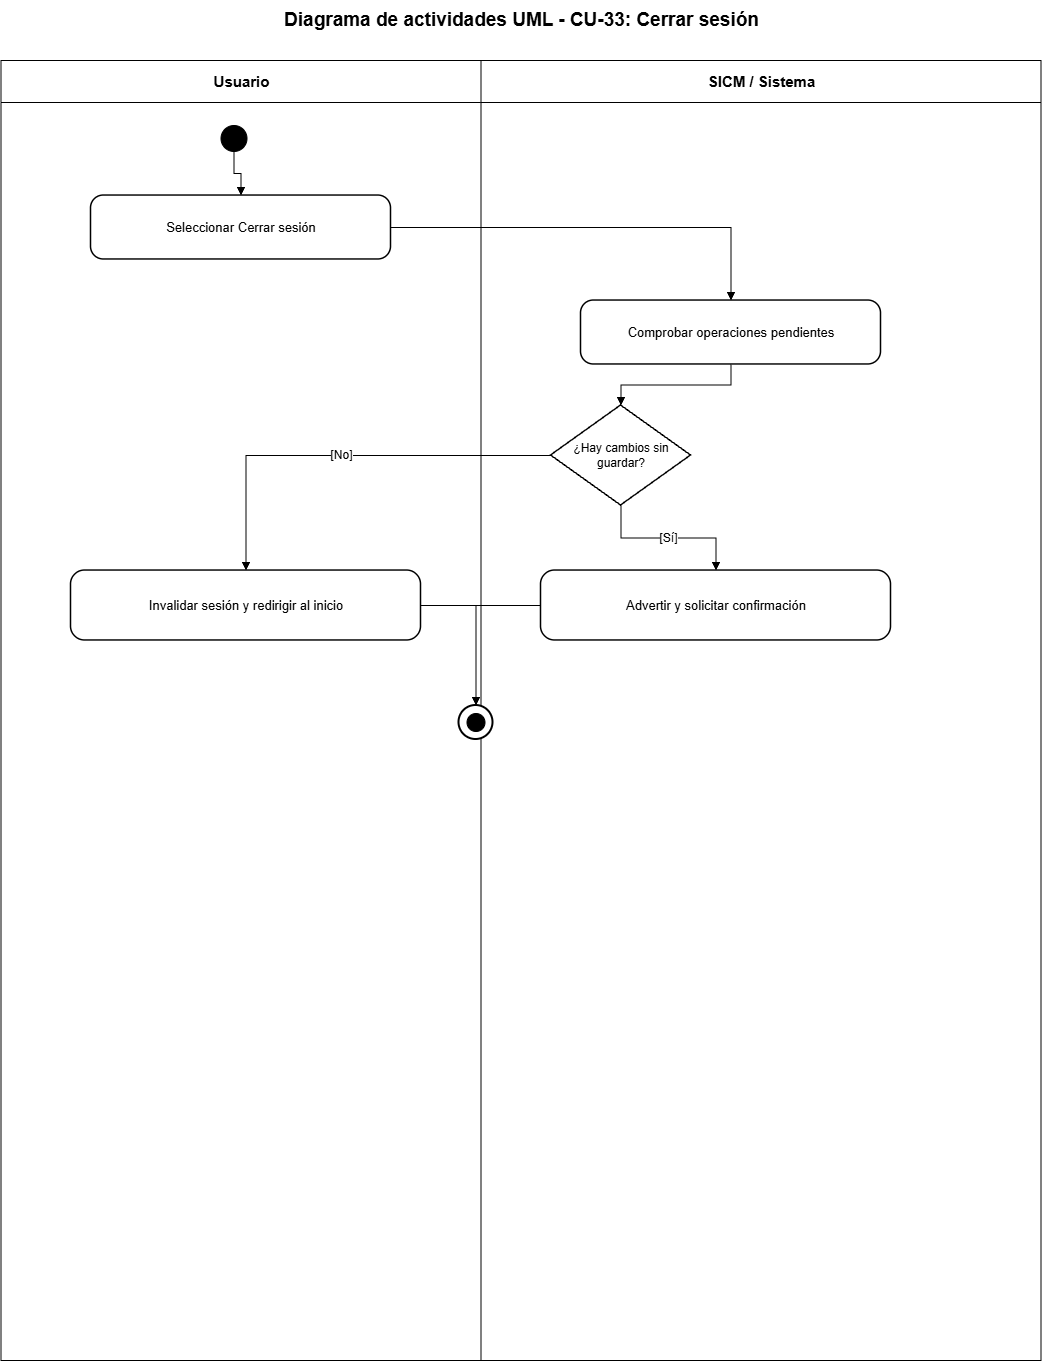

The diagram above was exported from draw.io. Its source (the exported page's mxGraphModel, read from the mxfile embedded in the PNG):
<mxGraphModel dx="2828" dy="1486" grid="1" gridSize="10" guides="1" tooltips="1" connect="1" arrows="1" fold="1" page="1" pageScale="1" pageWidth="1200" pageHeight="1500" math="0" shadow="0">
  <root>
    <mxCell id="0" />
    <mxCell id="1" parent="0" />
    <mxCell id="lane-a" parent="1" style="swimlane;html=1;horizontal=1;startSize=42;fillColor=#ffffff;swimlaneFillColor=#ffffff;strokeColor=#000000;fontColor=#000000;fontStyle=1;fontSize=15;" value="Usuario" vertex="1">
      <mxGeometry height="1300" width="480" x="80" y="80" as="geometry" />
    </mxCell>
    <mxCell id="lane-s" parent="1" style="swimlane;html=1;horizontal=1;startSize=42;fillColor=#ffffff;swimlaneFillColor=#ffffff;strokeColor=#000000;fontColor=#000000;fontStyle=1;fontSize=15;" value="SICM / Sistema" vertex="1">
      <mxGeometry height="1300" width="560" x="560" y="80" as="geometry" />
    </mxCell>
    <mxCell id="title" parent="1" style="text;html=1;strokeColor=none;fillColor=none;align=center;verticalAlign=middle;fontStyle=1;fontSize=19;fontColor=#000000;" value="Diagrama de actividades UML - CU-33: Cerrar sesión" vertex="1">
      <mxGeometry height="40" width="1000" x="100" y="20" as="geometry" />
    </mxCell>
    <mxCell id="start" parent="1" style="ellipse;html=1;aspect=fixed;fillColor=#000000;strokeColor=#000000;" value="" vertex="1">
      <mxGeometry height="26" width="26" x="300" y="145" as="geometry" />
    </mxCell>
    <mxCell id="step-0" parent="1" style="rounded=1;arcSize=20;whiteSpace=wrap;html=1;fillColor=#ffffff;strokeColor=#000000;strokeWidth=1.5;fontColor=#000000;fontSize=13;" value="Seleccionar Cerrar sesión" vertex="1">
      <mxGeometry height="64" width="300" x="170" y="215" as="geometry" />
    </mxCell>
    <mxCell id="e-0" edge="1" parent="1" source="start" style="edgeStyle=orthogonalEdgeStyle;rounded=0;orthogonalLoop=1;jettySize=auto;html=1;endArrow=block;endFill=1;strokeColor=#000000;fontColor=#000000;fontSize=12;" target="step-0" value="">
      <mxGeometry relative="1" as="geometry" />
    </mxCell>
    <mxCell id="step-1" parent="1" style="rounded=1;arcSize=20;whiteSpace=wrap;html=1;fillColor=#ffffff;strokeColor=#000000;strokeWidth=1.5;fontColor=#000000;fontSize=13;" value="Comprobar operaciones pendientes" vertex="1">
      <mxGeometry height="64" width="300" x="660" y="320" as="geometry" />
    </mxCell>
    <mxCell id="e-1" edge="1" parent="1" source="step-0" style="edgeStyle=orthogonalEdgeStyle;rounded=0;orthogonalLoop=1;jettySize=auto;html=1;endArrow=block;endFill=1;strokeColor=#000000;fontColor=#000000;fontSize=12;" target="step-1" value="">
      <mxGeometry relative="1" as="geometry" />
    </mxCell>
    <mxCell id="decision" parent="1" style="rhombus;whiteSpace=wrap;html=1;fillColor=#ffffff;strokeColor=#000000;strokeWidth=1.5;fontColor=#000000;fontSize=12;" value="¿Hay cambios sin guardar?" vertex="1">
      <mxGeometry height="100" width="140" x="630" y="425" as="geometry" />
    </mxCell>
    <mxCell id="e-decision" edge="1" parent="1" source="step-1" style="edgeStyle=orthogonalEdgeStyle;rounded=0;orthogonalLoop=1;jettySize=auto;html=1;endArrow=block;endFill=1;strokeColor=#000000;fontColor=#000000;fontSize=12;" target="decision" value="">
      <mxGeometry relative="1" as="geometry" />
    </mxCell>
    <mxCell id="yes" parent="1" style="rounded=1;arcSize=20;whiteSpace=wrap;html=1;fillColor=#ffffff;strokeColor=#000000;strokeWidth=1.5;fontColor=#000000;fontSize=13;" value="Advertir y solicitar confirmación" vertex="1">
      <mxGeometry height="70" width="350" x="620" y="590" as="geometry" />
    </mxCell>
    <mxCell id="no" parent="1" style="rounded=1;arcSize=20;whiteSpace=wrap;html=1;fillColor=#ffffff;strokeColor=#000000;strokeWidth=1.5;fontColor=#000000;fontSize=13;" value="Invalidar sesión y redirigir al inicio" vertex="1">
      <mxGeometry height="70" width="350" x="150" y="590" as="geometry" />
    </mxCell>
    <mxCell id="e-yes" edge="1" parent="1" source="decision" style="edgeStyle=orthogonalEdgeStyle;rounded=0;orthogonalLoop=1;jettySize=auto;html=1;endArrow=block;endFill=1;strokeColor=#000000;fontColor=#000000;fontSize=12;" target="yes" value="[Sí]">
      <mxGeometry relative="1" as="geometry" />
    </mxCell>
    <mxCell id="e-no" edge="1" parent="1" source="decision" style="edgeStyle=orthogonalEdgeStyle;rounded=0;orthogonalLoop=1;jettySize=auto;html=1;endArrow=block;endFill=1;strokeColor=#000000;fontColor=#000000;fontSize=12;" target="no" value="[No]">
      <mxGeometry relative="1" as="geometry" />
    </mxCell>
    <mxCell id="final-outer" parent="1" style="ellipse;html=1;aspect=fixed;fillColor=#ffffff;strokeColor=#000000;strokeWidth=2;" value="" vertex="1">
      <mxGeometry height="34" width="34" x="538" y="725" as="geometry" />
    </mxCell>
    <mxCell id="final-inner" parent="1" style="ellipse;html=1;aspect=fixed;fillColor=#000000;strokeColor=#000000;perimeter=ellipsePerimeter;" value="" vertex="1">
      <mxGeometry height="18" width="18" x="546" y="733" as="geometry" />
    </mxCell>
    <mxCell id="e-final-yes" edge="1" parent="1" source="yes" style="edgeStyle=orthogonalEdgeStyle;rounded=0;orthogonalLoop=1;jettySize=auto;html=1;endArrow=block;endFill=1;strokeColor=#000000;fontColor=#000000;fontSize=12;" target="final-outer" value="">
      <mxGeometry relative="1" as="geometry" />
    </mxCell>
    <mxCell id="e-final-no" edge="1" parent="1" source="no" style="edgeStyle=orthogonalEdgeStyle;rounded=0;orthogonalLoop=1;jettySize=auto;html=1;endArrow=block;endFill=1;strokeColor=#000000;fontColor=#000000;fontSize=12;" target="final-outer" value="">
      <mxGeometry relative="1" as="geometry" />
    </mxCell>
  </root>
</mxGraphModel>